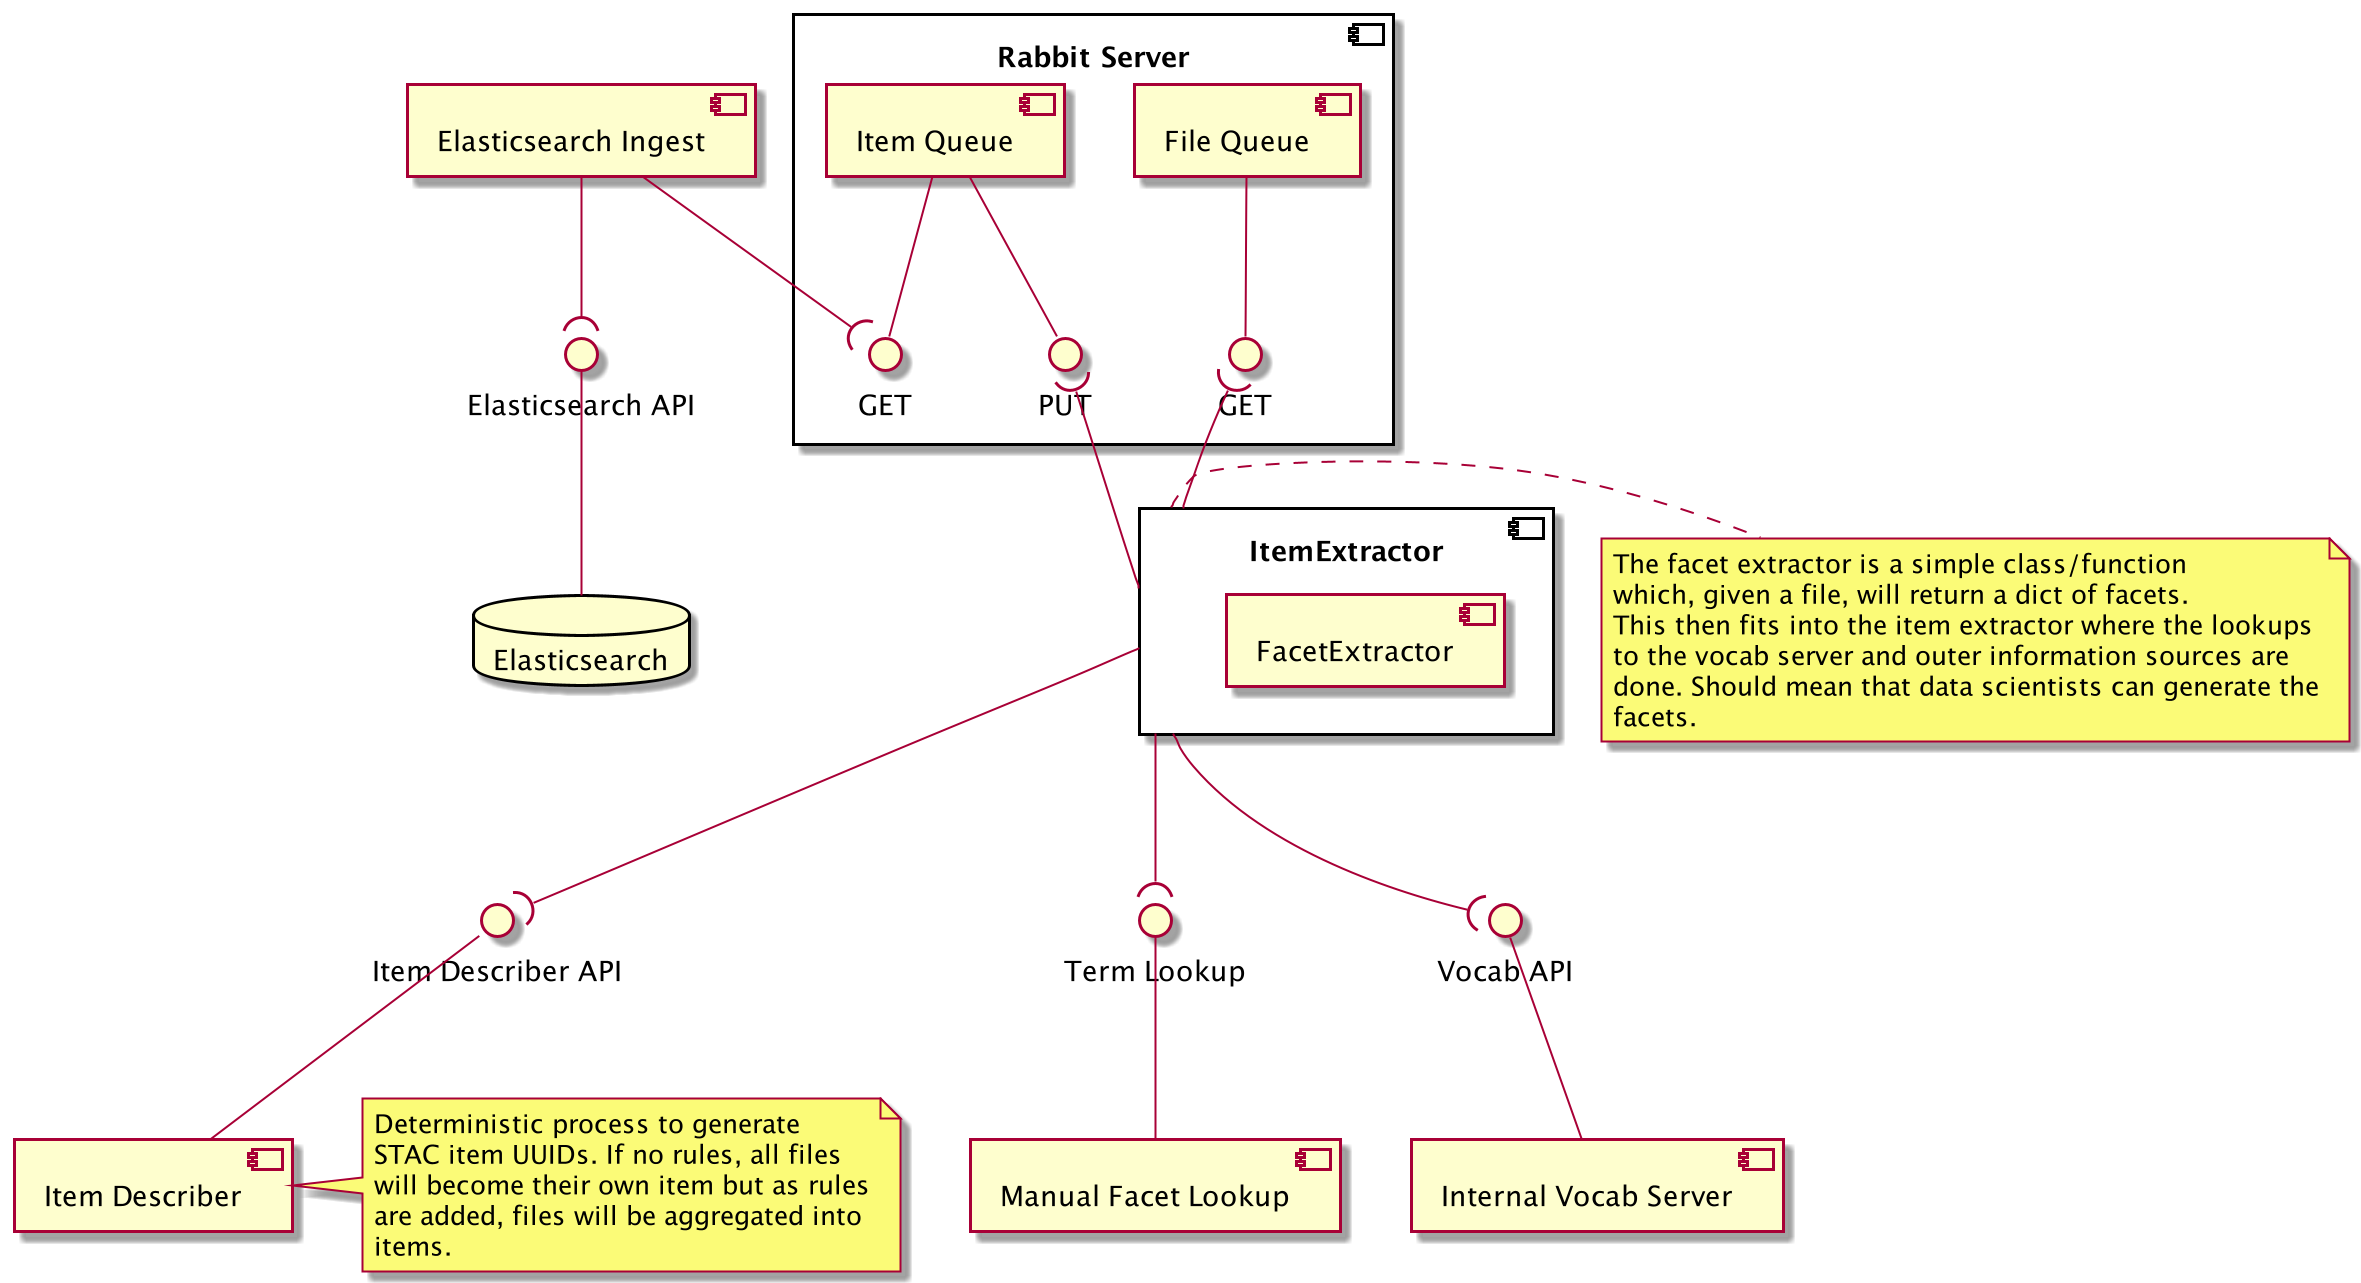

The diagram above was rendered by PlantUML. Its source (embedded in the PNG):
@startuml

component "Rabbit Server" as cpRabbitServer {
    component "File Queue" as cpFQ
    interface "GET" as ifFQP
    cpFQ -down-() ifFQP

    component "Item Queue" as cpIQ
    interface "PUT" as ifIQP
    interface "GET" as ifIQG
    cpIQ -down-() ifIQP
    cpIQ -down-() ifIQG
}

component "ItemExtractor" as cpItemExtractor {

    ' Actual process for taking a file and returning a
    ' dictionary of facets
    component "FacetExtractor" as cpFacetExtractor
}
cpItemExtractor -up-( ifFQP
note right of cpItemExtractor
    The facet extractor is a simple class/function
    which, given a file, will return a dict of facets.
    This then fits into the item extractor where the lookups
    to the vocab server and outer information sources are
    done. Should mean that data scientists can generate the
    facets.
endnote

' Provides the canonical names for things and facet labels
component "Internal Vocab Server" as cpInternalVocabServer
interface "Vocab API" as ifIVocabApi
cpInternalVocabServer -up-() ifIVocabApi

' This provides manual content to fix the messiness
' of the archive. This could be mapping terms from files
' to terms in the vocab server, providing defaults or overrides.
component "Manual Facet Lookup" as cpManualFacetLookup
interface "Term Lookup" as ifTermLookup
cpManualFacetLookup -up-() ifTermLookup


component "Item Describer" as cpItemDescriber
interface "Item Describer API" as ifItemDescriberAPI
cpItemDescriber -up-() ifItemDescriberAPI
note right of cpItemDescriber
    Deterministic process to generate
    STAC item UUIDs. If no rules, all files
    will become their own item but as rules
    are added, files will be aggregated into
    items.
endnote

component "Elasticsearch Ingest" as cpEsIngest
cpEsIngest -down-( ifIQG

database "Elasticsearch" as dbElasticsearch
interface "Elasticsearch API" as ifElasticsearchAPI
dbElasticsearch -up-() ifElasticsearchAPI


cpItemExtractor -down-( ifIVocabApi
cpItemExtractor -down-( ifTermLookup
cpItemExtractor -down-( ifItemDescriberAPI
cpItemExtractor -up-( ifIQP
cpEsIngest -down-( ifElasticsearchAPI

@enduml